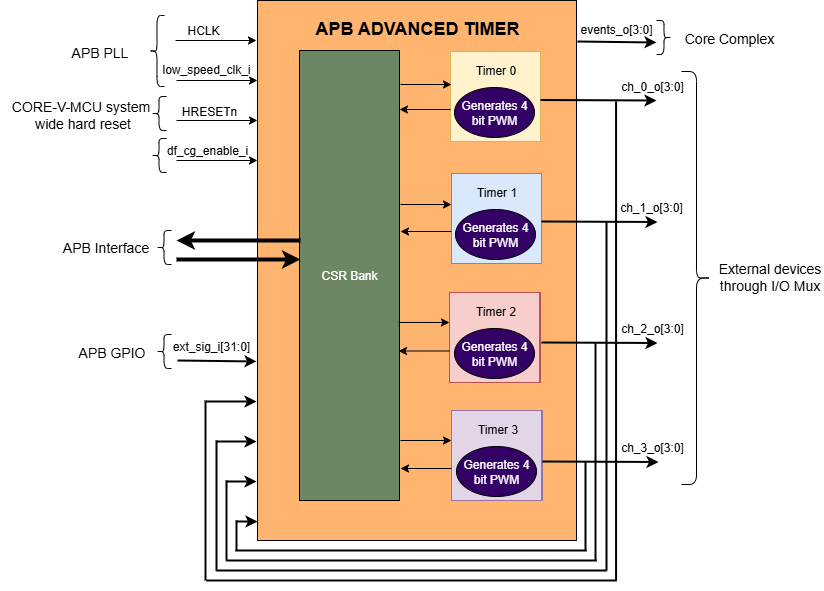

The diagram above was exported from draw.io. Its source (the exported page's mxGraphModel, read from the mxfile embedded in the PNG):
<mxGraphModel dx="2078" dy="693" grid="1" gridSize="10" guides="1" tooltips="1" connect="1" arrows="1" fold="1" page="1" pageScale="1" pageWidth="850" pageHeight="1100" background="none" math="0" shadow="0">
  <root>
    <mxCell id="0" />
    <mxCell id="1" parent="0" />
    <mxCell id="MbI5T3S4JHtCRNLYm4Tb-1" value="" style="rounded=0;whiteSpace=wrap;html=1;fillColor=#FFB570;" parent="1" vertex="1">
      <mxGeometry x="201" y="360" width="319" height="540" as="geometry" />
    </mxCell>
    <mxCell id="MbI5T3S4JHtCRNLYm4Tb-17" value="&lt;b&gt;&lt;font style=&quot;font-size: 18px;&quot;&gt;APB ADVANCED TIMER&lt;/font&gt;&lt;/b&gt;" style="text;strokeColor=none;align=center;fillColor=none;html=1;verticalAlign=middle;whiteSpace=wrap;rounded=0;" parent="1" vertex="1">
      <mxGeometry x="253" y="379" width="216" height="18" as="geometry" />
    </mxCell>
    <mxCell id="MbI5T3S4JHtCRNLYm4Tb-26" value="&lt;font style=&quot;font-size: 14px;&quot;&gt;External devices through I/O Mux&lt;/font&gt;" style="text;strokeColor=none;align=center;fillColor=none;html=1;verticalAlign=middle;whiteSpace=wrap;rounded=0;" parent="1" vertex="1">
      <mxGeometry x="659" y="621" width="109" height="30" as="geometry" />
    </mxCell>
    <mxCell id="MbI5T3S4JHtCRNLYm4Tb-28" value="&lt;font style=&quot;font-size: 14px;&quot;&gt;Core Complex&lt;/font&gt;" style="text;strokeColor=none;align=center;fillColor=none;html=1;verticalAlign=middle;whiteSpace=wrap;rounded=0;" parent="1" vertex="1">
      <mxGeometry x="618" y="383.5" width="110" height="28.5" as="geometry" />
    </mxCell>
    <mxCell id="MbI5T3S4JHtCRNLYm4Tb-29" value="&lt;font style=&quot;font-size: 14px;&quot;&gt;APB Interface&lt;/font&gt;" style="text;strokeColor=none;align=center;fillColor=none;html=1;verticalAlign=middle;whiteSpace=wrap;rounded=0;" parent="1" vertex="1">
      <mxGeometry y="587" width="99" height="39" as="geometry" />
    </mxCell>
    <mxCell id="OLv4WpEyGE2MXbCY0Sc--2" value="&lt;font style=&quot;color: rgb(255, 255, 255);&quot;&gt;CSR Bank&lt;/font&gt;" style="rounded=0;whiteSpace=wrap;html=1;fillColor=#6D8764;" parent="1" vertex="1">
      <mxGeometry x="243" y="410" width="100" height="450" as="geometry" />
    </mxCell>
    <mxCell id="OLv4WpEyGE2MXbCY0Sc--29" value="" style="group;fillColor=#fff2cc;strokeColor=#d6b656;" parent="1" vertex="1" connectable="0">
      <mxGeometry x="394" y="411" width="90" height="90" as="geometry" />
    </mxCell>
    <mxCell id="MbI5T3S4JHtCRNLYm4Tb-8" value="" style="whiteSpace=wrap;html=1;aspect=fixed;fillColor=#fff2cc;strokeColor=#d6b656;" parent="OLv4WpEyGE2MXbCY0Sc--29" vertex="1">
      <mxGeometry width="90" height="90" as="geometry" />
    </mxCell>
    <mxCell id="MbI5T3S4JHtCRNLYm4Tb-11" value="Timer 0" style="text;strokeColor=none;align=center;fillColor=none;html=1;verticalAlign=middle;whiteSpace=wrap;rounded=0;" parent="OLv4WpEyGE2MXbCY0Sc--29" vertex="1">
      <mxGeometry x="18" y="9" width="55" height="20" as="geometry" />
    </mxCell>
    <mxCell id="OLv4WpEyGE2MXbCY0Sc--21" value="&lt;font style=&quot;color: rgb(255, 255, 255);&quot;&gt;Generates 4 bit PWM&lt;/font&gt;" style="ellipse;whiteSpace=wrap;html=1;fillColor=#330066;" parent="OLv4WpEyGE2MXbCY0Sc--29" vertex="1">
      <mxGeometry x="4" y="36" width="80" height="50" as="geometry" />
    </mxCell>
    <mxCell id="OLv4WpEyGE2MXbCY0Sc--30" value="" style="group;fillColor=#f5f5f5;fontColor=#333333;strokeColor=#666666;" parent="1" vertex="1" connectable="0">
      <mxGeometry x="395" y="533" width="90" height="90" as="geometry" />
    </mxCell>
    <mxCell id="OLv4WpEyGE2MXbCY0Sc--31" value="" style="whiteSpace=wrap;html=1;aspect=fixed;fillColor=#dae8fc;strokeColor=#6c8ebf;" parent="OLv4WpEyGE2MXbCY0Sc--30" vertex="1">
      <mxGeometry width="90" height="90" as="geometry" />
    </mxCell>
    <mxCell id="OLv4WpEyGE2MXbCY0Sc--32" value="Timer 1" style="text;strokeColor=none;align=center;fillColor=none;html=1;verticalAlign=middle;whiteSpace=wrap;rounded=0;" parent="OLv4WpEyGE2MXbCY0Sc--30" vertex="1">
      <mxGeometry x="18" y="9" width="55" height="20" as="geometry" />
    </mxCell>
    <mxCell id="OLv4WpEyGE2MXbCY0Sc--33" value="&lt;font style=&quot;color: rgb(255, 255, 255);&quot;&gt;Generates 4 bit PWM&lt;/font&gt;" style="ellipse;whiteSpace=wrap;html=1;fillColor=#330066;" parent="OLv4WpEyGE2MXbCY0Sc--30" vertex="1">
      <mxGeometry x="4" y="36" width="80" height="50" as="geometry" />
    </mxCell>
    <mxCell id="OLv4WpEyGE2MXbCY0Sc--34" value="" style="group;fillColor=#f8cecc;strokeColor=#b85450;" parent="1" vertex="1" connectable="0">
      <mxGeometry x="394" y="652" width="90" height="90" as="geometry" />
    </mxCell>
    <mxCell id="OLv4WpEyGE2MXbCY0Sc--35" value="" style="whiteSpace=wrap;html=1;aspect=fixed;fillColor=#f8cecc;strokeColor=#b85450;" parent="OLv4WpEyGE2MXbCY0Sc--34" vertex="1">
      <mxGeometry x="-1" width="90" height="90" as="geometry" />
    </mxCell>
    <mxCell id="OLv4WpEyGE2MXbCY0Sc--36" value="Timer 2" style="text;strokeColor=none;align=center;fillColor=none;html=1;verticalAlign=middle;whiteSpace=wrap;rounded=0;" parent="OLv4WpEyGE2MXbCY0Sc--34" vertex="1">
      <mxGeometry x="18" y="9" width="55" height="20" as="geometry" />
    </mxCell>
    <mxCell id="OLv4WpEyGE2MXbCY0Sc--37" value="&lt;font style=&quot;color: rgb(255, 255, 255);&quot;&gt;Generates 4 bit PWM&lt;/font&gt;" style="ellipse;whiteSpace=wrap;html=1;fillColor=#330066;" parent="OLv4WpEyGE2MXbCY0Sc--34" vertex="1">
      <mxGeometry x="4" y="36" width="80" height="50" as="geometry" />
    </mxCell>
    <mxCell id="OLv4WpEyGE2MXbCY0Sc--38" value="" style="group;fillColor=#e1d5e7;strokeColor=#9673a6;" parent="1" vertex="1" connectable="0">
      <mxGeometry x="396" y="770" width="90" height="90" as="geometry" />
    </mxCell>
    <mxCell id="OLv4WpEyGE2MXbCY0Sc--39" value="" style="whiteSpace=wrap;html=1;aspect=fixed;fillColor=#e1d5e7;strokeColor=#9673a6;" parent="OLv4WpEyGE2MXbCY0Sc--38" vertex="1">
      <mxGeometry x="-1" width="90" height="90" as="geometry" />
    </mxCell>
    <mxCell id="OLv4WpEyGE2MXbCY0Sc--40" value="Timer 3" style="text;strokeColor=none;align=center;fillColor=none;html=1;verticalAlign=middle;whiteSpace=wrap;rounded=0;" parent="OLv4WpEyGE2MXbCY0Sc--38" vertex="1">
      <mxGeometry x="18" y="9" width="55" height="20" as="geometry" />
    </mxCell>
    <mxCell id="OLv4WpEyGE2MXbCY0Sc--41" value="&lt;font style=&quot;color: rgb(255, 255, 255);&quot;&gt;Generates 4 bit PWM&lt;/font&gt;" style="ellipse;whiteSpace=wrap;html=1;fillColor=#330066;" parent="OLv4WpEyGE2MXbCY0Sc--38" vertex="1">
      <mxGeometry x="4" y="36" width="80" height="50" as="geometry" />
    </mxCell>
    <mxCell id="OLv4WpEyGE2MXbCY0Sc--42" value="" style="endArrow=classic;html=1;rounded=0;strokeWidth=4;" parent="1" edge="1">
      <mxGeometry width="50" height="50" relative="1" as="geometry">
        <mxPoint x="244" y="600" as="sourcePoint" />
        <mxPoint x="120" y="600" as="targetPoint" />
      </mxGeometry>
    </mxCell>
    <mxCell id="OLv4WpEyGE2MXbCY0Sc--43" value="" style="endArrow=classic;html=1;rounded=0;strokeWidth=4;" parent="1" edge="1">
      <mxGeometry width="50" height="50" relative="1" as="geometry">
        <mxPoint x="120" y="619" as="sourcePoint" />
        <mxPoint x="244" y="619" as="targetPoint" />
      </mxGeometry>
    </mxCell>
    <mxCell id="OLv4WpEyGE2MXbCY0Sc--44" value="" style="endArrow=classic;html=1;rounded=0;strokeWidth=1;" parent="1" edge="1">
      <mxGeometry width="50" height="50" relative="1" as="geometry">
        <mxPoint x="119" y="400" as="sourcePoint" />
        <mxPoint x="200" y="400" as="targetPoint" />
      </mxGeometry>
    </mxCell>
    <mxCell id="OLv4WpEyGE2MXbCY0Sc--45" value="" style="endArrow=classic;html=1;rounded=0;strokeWidth=1;" parent="1" edge="1">
      <mxGeometry width="50" height="50" relative="1" as="geometry">
        <mxPoint x="120" y="440" as="sourcePoint" />
        <mxPoint x="201" y="440" as="targetPoint" />
      </mxGeometry>
    </mxCell>
    <mxCell id="OLv4WpEyGE2MXbCY0Sc--46" value="" style="endArrow=classic;html=1;rounded=0;strokeWidth=1;" parent="1" edge="1">
      <mxGeometry width="50" height="50" relative="1" as="geometry">
        <mxPoint x="120" y="480" as="sourcePoint" />
        <mxPoint x="201" y="480" as="targetPoint" />
      </mxGeometry>
    </mxCell>
    <mxCell id="OLv4WpEyGE2MXbCY0Sc--47" value="" style="endArrow=classic;html=1;rounded=0;strokeWidth=1;" parent="1" edge="1">
      <mxGeometry width="50" height="50" relative="1" as="geometry">
        <mxPoint x="120" y="520" as="sourcePoint" />
        <mxPoint x="201" y="520" as="targetPoint" />
      </mxGeometry>
    </mxCell>
    <mxCell id="OLv4WpEyGE2MXbCY0Sc--48" value="" style="endArrow=classic;html=1;rounded=0;strokeWidth=2;" parent="1" edge="1">
      <mxGeometry width="50" height="50" relative="1" as="geometry">
        <mxPoint x="484" y="459.5" as="sourcePoint" />
        <mxPoint x="600" y="460" as="targetPoint" />
      </mxGeometry>
    </mxCell>
    <mxCell id="OLv4WpEyGE2MXbCY0Sc--49" value="" style="endArrow=classic;html=1;rounded=0;strokeWidth=2;" parent="1" edge="1">
      <mxGeometry width="50" height="50" relative="1" as="geometry">
        <mxPoint x="485" y="581" as="sourcePoint" />
        <mxPoint x="601" y="581.5" as="targetPoint" />
      </mxGeometry>
    </mxCell>
    <mxCell id="OLv4WpEyGE2MXbCY0Sc--50" value="" style="endArrow=classic;html=1;rounded=0;strokeWidth=2;" parent="1" edge="1">
      <mxGeometry width="50" height="50" relative="1" as="geometry">
        <mxPoint x="485" y="702" as="sourcePoint" />
        <mxPoint x="601" y="702.5" as="targetPoint" />
      </mxGeometry>
    </mxCell>
    <mxCell id="OLv4WpEyGE2MXbCY0Sc--51" value="" style="endArrow=classic;html=1;rounded=0;strokeWidth=2;" parent="1" edge="1">
      <mxGeometry width="50" height="50" relative="1" as="geometry">
        <mxPoint x="486" y="821" as="sourcePoint" />
        <mxPoint x="602" y="821.5" as="targetPoint" />
      </mxGeometry>
    </mxCell>
    <mxCell id="OLv4WpEyGE2MXbCY0Sc--52" value="" style="endArrow=classic;html=1;rounded=0;strokeWidth=2;" parent="1" edge="1">
      <mxGeometry width="50" height="50" relative="1" as="geometry">
        <mxPoint x="521" y="401" as="sourcePoint" />
        <mxPoint x="600" y="402" as="targetPoint" />
      </mxGeometry>
    </mxCell>
    <mxCell id="OLv4WpEyGE2MXbCY0Sc--53" value="HCLK" style="text;strokeColor=none;align=center;fillColor=none;html=1;verticalAlign=middle;whiteSpace=wrap;rounded=0;" parent="1" vertex="1">
      <mxGeometry x="121" y="377" width="52" height="25" as="geometry" />
    </mxCell>
    <mxCell id="OLv4WpEyGE2MXbCY0Sc--54" value="low_speed_clk_i" style="text;strokeColor=none;align=center;fillColor=none;html=1;verticalAlign=middle;whiteSpace=wrap;rounded=0;" parent="1" vertex="1">
      <mxGeometry x="112" y="414" width="76" height="30" as="geometry" />
    </mxCell>
    <mxCell id="OLv4WpEyGE2MXbCY0Sc--55" value="HRESETn" style="text;strokeColor=none;align=center;fillColor=none;html=1;verticalAlign=middle;whiteSpace=wrap;rounded=0;" parent="1" vertex="1">
      <mxGeometry x="123" y="456" width="60" height="30" as="geometry" />
    </mxCell>
    <mxCell id="OLv4WpEyGE2MXbCY0Sc--56" value="df_cg_enable_i" style="text;strokeColor=none;align=center;fillColor=none;html=1;verticalAlign=middle;whiteSpace=wrap;rounded=0;" parent="1" vertex="1">
      <mxGeometry x="113" y="495" width="76" height="30" as="geometry" />
    </mxCell>
    <mxCell id="OLv4WpEyGE2MXbCY0Sc--57" value="" style="shape=curlyBracket;whiteSpace=wrap;html=1;rounded=1;flipH=1;labelPosition=right;verticalLabelPosition=middle;align=left;verticalAlign=middle;direction=west;" parent="1" vertex="1">
      <mxGeometry x="95" y="456" width="15" height="34" as="geometry" />
    </mxCell>
    <mxCell id="OLv4WpEyGE2MXbCY0Sc--58" value="" style="shape=curlyBracket;whiteSpace=wrap;html=1;rounded=1;flipH=1;labelPosition=right;verticalLabelPosition=middle;align=left;verticalAlign=middle;direction=west;" parent="1" vertex="1">
      <mxGeometry x="95" y="498" width="15" height="34" as="geometry" />
    </mxCell>
    <mxCell id="OLv4WpEyGE2MXbCY0Sc--59" value="" style="shape=curlyBracket;whiteSpace=wrap;html=1;rounded=1;flipH=1;labelPosition=right;verticalLabelPosition=middle;align=left;verticalAlign=middle;direction=west;" parent="1" vertex="1">
      <mxGeometry x="93" y="375" width="15" height="71" as="geometry" />
    </mxCell>
    <mxCell id="OLv4WpEyGE2MXbCY0Sc--60" value="" style="shape=curlyBracket;whiteSpace=wrap;html=1;rounded=1;flipH=1;labelPosition=right;verticalLabelPosition=middle;align=left;verticalAlign=middle;direction=west;" parent="1" vertex="1">
      <mxGeometry x="100" y="590" width="15" height="34" as="geometry" />
    </mxCell>
    <mxCell id="OLv4WpEyGE2MXbCY0Sc--61" value="" style="endArrow=classic;html=1;rounded=0;strokeWidth=2;" parent="1" edge="1">
      <mxGeometry width="50" height="50" relative="1" as="geometry">
        <mxPoint x="121" y="720" as="sourcePoint" />
        <mxPoint x="200" y="721" as="targetPoint" />
      </mxGeometry>
    </mxCell>
    <mxCell id="OLv4WpEyGE2MXbCY0Sc--62" value="" style="shape=curlyBracket;whiteSpace=wrap;html=1;rounded=1;flipH=1;labelPosition=right;verticalLabelPosition=middle;align=left;verticalAlign=middle;direction=west;" parent="1" vertex="1">
      <mxGeometry x="100" y="694" width="15" height="34" as="geometry" />
    </mxCell>
    <mxCell id="OLv4WpEyGE2MXbCY0Sc--63" value="ext_sig_i[3&lt;span style=&quot;background-color: transparent; color: light-dark(rgb(0, 0, 0), rgb(255, 255, 255));&quot;&gt;1:0]&lt;/span&gt;" style="text;strokeColor=none;align=center;fillColor=none;html=1;verticalAlign=middle;whiteSpace=wrap;rounded=0;" parent="1" vertex="1">
      <mxGeometry x="117" y="691" width="76" height="30" as="geometry" />
    </mxCell>
    <mxCell id="OLv4WpEyGE2MXbCY0Sc--64" value="&lt;font style=&quot;font-size: 14px;&quot;&gt;APB PLL&lt;/font&gt;" style="text;html=1;align=center;verticalAlign=middle;resizable=0;points=[];autosize=1;strokeColor=none;fillColor=none;fontSize=16;" parent="1" vertex="1">
      <mxGeometry x="3" y="396" width="80" height="30" as="geometry" />
    </mxCell>
    <mxCell id="OLv4WpEyGE2MXbCY0Sc--65" value="&lt;font style=&quot;font-size: 14px;&quot;&gt;CORE-V-MCU system&lt;/font&gt;&lt;div&gt;&lt;font style=&quot;font-size: 14px;&quot;&gt;&amp;nbsp;wide hard reset&lt;/font&gt;&lt;/div&gt;" style="text;html=1;align=center;verticalAlign=middle;resizable=0;points=[];autosize=1;strokeColor=none;fillColor=none;" parent="1" vertex="1">
      <mxGeometry x="-56" y="449" width="160" height="50" as="geometry" />
    </mxCell>
    <mxCell id="OLv4WpEyGE2MXbCY0Sc--66" value="&lt;font style=&quot;font-size: 14px;&quot;&gt;APB GPIO&lt;/font&gt;" style="text;html=1;align=center;verticalAlign=middle;resizable=0;points=[];autosize=1;strokeColor=none;fillColor=none;fontSize=16;" parent="1" vertex="1">
      <mxGeometry x="10" y="696" width="90" height="30" as="geometry" />
    </mxCell>
    <mxCell id="OLv4WpEyGE2MXbCY0Sc--67" value="ch_3_o[3&lt;span style=&quot;background-color: transparent; color: light-dark(rgb(0, 0, 0), rgb(255, 255, 255));&quot;&gt;:0]&lt;/span&gt;" style="text;strokeColor=none;align=center;fillColor=none;html=1;verticalAlign=middle;whiteSpace=wrap;rounded=0;" parent="1" vertex="1">
      <mxGeometry x="557.5" y="792" width="76" height="30" as="geometry" />
    </mxCell>
    <mxCell id="OLv4WpEyGE2MXbCY0Sc--68" value="ch_2_o[3&lt;span style=&quot;background-color: transparent; color: light-dark(rgb(0, 0, 0), rgb(255, 255, 255));&quot;&gt;:0]&lt;/span&gt;" style="text;strokeColor=none;align=center;fillColor=none;html=1;verticalAlign=middle;whiteSpace=wrap;rounded=0;" parent="1" vertex="1">
      <mxGeometry x="557.5" y="673" width="76" height="30" as="geometry" />
    </mxCell>
    <mxCell id="OLv4WpEyGE2MXbCY0Sc--69" value="ch_1_o[3&lt;span style=&quot;background-color: transparent; color: light-dark(rgb(0, 0, 0), rgb(255, 255, 255));&quot;&gt;:0]&lt;/span&gt;" style="text;strokeColor=none;align=center;fillColor=none;html=1;verticalAlign=middle;whiteSpace=wrap;rounded=0;" parent="1" vertex="1">
      <mxGeometry x="556.5" y="552" width="76" height="30" as="geometry" />
    </mxCell>
    <mxCell id="OLv4WpEyGE2MXbCY0Sc--70" value="ch_0_o[3&lt;span style=&quot;background-color: transparent; color: light-dark(rgb(0, 0, 0), rgb(255, 255, 255));&quot;&gt;:0]&lt;/span&gt;" style="text;strokeColor=none;align=center;fillColor=none;html=1;verticalAlign=middle;whiteSpace=wrap;rounded=0;" parent="1" vertex="1">
      <mxGeometry x="557.5" y="431" width="76" height="30" as="geometry" />
    </mxCell>
    <mxCell id="OLv4WpEyGE2MXbCY0Sc--71" value="events_o[3&lt;span style=&quot;background-color: transparent; color: light-dark(rgb(0, 0, 0), rgb(255, 255, 255));&quot;&gt;:0]&lt;/span&gt;" style="text;strokeColor=none;align=center;fillColor=none;html=1;verticalAlign=middle;whiteSpace=wrap;rounded=0;" parent="1" vertex="1">
      <mxGeometry x="522" y="374" width="76" height="30" as="geometry" />
    </mxCell>
    <mxCell id="OLv4WpEyGE2MXbCY0Sc--72" value="" style="shape=curlyBracket;whiteSpace=wrap;html=1;rounded=1;flipH=1;labelPosition=right;verticalLabelPosition=middle;align=left;verticalAlign=middle;direction=east;flipV=1;" parent="1" vertex="1">
      <mxGeometry x="625" y="431" width="30" height="413" as="geometry" />
    </mxCell>
    <mxCell id="OLv4WpEyGE2MXbCY0Sc--73" value="" style="shape=curlyBracket;whiteSpace=wrap;html=1;rounded=1;flipH=1;labelPosition=right;verticalLabelPosition=middle;align=left;verticalAlign=middle;direction=east;flipV=1;" parent="1" vertex="1">
      <mxGeometry x="600" y="380" width="15" height="34" as="geometry" />
    </mxCell>
    <mxCell id="OLv4WpEyGE2MXbCY0Sc--74" value="" style="endArrow=classic;html=1;rounded=0;strokeWidth=1;" parent="1" edge="1">
      <mxGeometry width="50" height="50" relative="1" as="geometry">
        <mxPoint x="344" y="444" as="sourcePoint" />
        <mxPoint x="395" y="444" as="targetPoint" />
      </mxGeometry>
    </mxCell>
    <mxCell id="OLv4WpEyGE2MXbCY0Sc--75" value="" style="endArrow=classic;html=1;rounded=0;strokeWidth=1;" parent="1" edge="1">
      <mxGeometry width="50" height="50" relative="1" as="geometry">
        <mxPoint x="394" y="469" as="sourcePoint" />
        <mxPoint x="343" y="469" as="targetPoint" />
      </mxGeometry>
    </mxCell>
    <mxCell id="OLv4WpEyGE2MXbCY0Sc--76" value="" style="endArrow=classic;html=1;rounded=0;strokeWidth=1;" parent="1" edge="1">
      <mxGeometry width="50" height="50" relative="1" as="geometry">
        <mxPoint x="344" y="564" as="sourcePoint" />
        <mxPoint x="395" y="564" as="targetPoint" />
      </mxGeometry>
    </mxCell>
    <mxCell id="OLv4WpEyGE2MXbCY0Sc--78" value="" style="endArrow=classic;html=1;rounded=0;strokeWidth=1;" parent="1" edge="1">
      <mxGeometry width="50" height="50" relative="1" as="geometry">
        <mxPoint x="342" y="682" as="sourcePoint" />
        <mxPoint x="393" y="682" as="targetPoint" />
      </mxGeometry>
    </mxCell>
    <mxCell id="OLv4WpEyGE2MXbCY0Sc--79" value="" style="endArrow=classic;html=1;rounded=0;strokeWidth=1;" parent="1" edge="1">
      <mxGeometry width="50" height="50" relative="1" as="geometry">
        <mxPoint x="344" y="800" as="sourcePoint" />
        <mxPoint x="395" y="800" as="targetPoint" />
      </mxGeometry>
    </mxCell>
    <mxCell id="OLv4WpEyGE2MXbCY0Sc--80" value="" style="endArrow=classic;html=1;rounded=0;strokeWidth=1;" parent="1" edge="1">
      <mxGeometry width="50" height="50" relative="1" as="geometry">
        <mxPoint x="395" y="828" as="sourcePoint" />
        <mxPoint x="344" y="828" as="targetPoint" />
      </mxGeometry>
    </mxCell>
    <mxCell id="OLv4WpEyGE2MXbCY0Sc--81" value="" style="endArrow=classic;html=1;rounded=0;strokeWidth=1;" parent="1" edge="1">
      <mxGeometry width="50" height="50" relative="1" as="geometry">
        <mxPoint x="393" y="710.5" as="sourcePoint" />
        <mxPoint x="342" y="710.5" as="targetPoint" />
      </mxGeometry>
    </mxCell>
    <mxCell id="OLv4WpEyGE2MXbCY0Sc--82" value="" style="endArrow=classic;html=1;rounded=0;strokeWidth=1;" parent="1" edge="1">
      <mxGeometry width="50" height="50" relative="1" as="geometry">
        <mxPoint x="395" y="591" as="sourcePoint" />
        <mxPoint x="344" y="591" as="targetPoint" />
      </mxGeometry>
    </mxCell>
    <mxCell id="QI3mMt-Od2Z3dF5HVIju-1" value="" style="endArrow=classic;html=1;rounded=0;strokeWidth=2;" edge="1" parent="1">
      <mxGeometry width="50" height="50" relative="1" as="geometry">
        <mxPoint x="180" y="881" as="sourcePoint" />
        <mxPoint x="201" y="881" as="targetPoint" />
      </mxGeometry>
    </mxCell>
    <mxCell id="QI3mMt-Od2Z3dF5HVIju-2" value="" style="endArrow=none;html=1;rounded=0;strokeWidth=2;" edge="1" parent="1">
      <mxGeometry width="50" height="50" relative="1" as="geometry">
        <mxPoint x="179" y="910" as="sourcePoint" />
        <mxPoint x="530" y="910" as="targetPoint" />
      </mxGeometry>
    </mxCell>
    <mxCell id="QI3mMt-Od2Z3dF5HVIju-3" value="" style="endArrow=none;html=1;rounded=0;strokeWidth=2;" edge="1" parent="1">
      <mxGeometry width="50" height="50" relative="1" as="geometry">
        <mxPoint x="529" y="910" as="sourcePoint" />
        <mxPoint x="529" y="822" as="targetPoint" />
      </mxGeometry>
    </mxCell>
    <mxCell id="QI3mMt-Od2Z3dF5HVIju-4" value="" style="endArrow=none;html=1;rounded=0;strokeWidth=2;" edge="1" parent="1">
      <mxGeometry width="50" height="50" relative="1" as="geometry">
        <mxPoint x="180" y="910" as="sourcePoint" />
        <mxPoint x="180" y="880" as="targetPoint" />
      </mxGeometry>
    </mxCell>
    <mxCell id="QI3mMt-Od2Z3dF5HVIju-5" value="" style="endArrow=classic;html=1;rounded=0;strokeWidth=2;" edge="1" parent="1">
      <mxGeometry width="50" height="50" relative="1" as="geometry">
        <mxPoint x="170" y="841" as="sourcePoint" />
        <mxPoint x="200" y="841" as="targetPoint" />
      </mxGeometry>
    </mxCell>
    <mxCell id="QI3mMt-Od2Z3dF5HVIju-6" value="" style="endArrow=none;html=1;rounded=0;strokeWidth=2;" edge="1" parent="1">
      <mxGeometry width="50" height="50" relative="1" as="geometry">
        <mxPoint x="170" y="920" as="sourcePoint" />
        <mxPoint x="170" y="840" as="targetPoint" />
      </mxGeometry>
    </mxCell>
    <mxCell id="QI3mMt-Od2Z3dF5HVIju-7" value="" style="endArrow=none;html=1;rounded=0;strokeWidth=2;" edge="1" parent="1">
      <mxGeometry width="50" height="50" relative="1" as="geometry">
        <mxPoint x="170" y="920" as="sourcePoint" />
        <mxPoint x="540" y="920" as="targetPoint" />
      </mxGeometry>
    </mxCell>
    <mxCell id="QI3mMt-Od2Z3dF5HVIju-8" value="" style="endArrow=none;html=1;rounded=0;strokeWidth=2;" edge="1" parent="1">
      <mxGeometry width="50" height="50" relative="1" as="geometry">
        <mxPoint x="539" y="920" as="sourcePoint" />
        <mxPoint x="539" y="703" as="targetPoint" />
      </mxGeometry>
    </mxCell>
    <mxCell id="QI3mMt-Od2Z3dF5HVIju-9" value="" style="endArrow=none;html=1;rounded=0;strokeWidth=2;" edge="1" parent="1">
      <mxGeometry width="50" height="50" relative="1" as="geometry">
        <mxPoint x="550" y="930" as="sourcePoint" />
        <mxPoint x="550" y="582" as="targetPoint" />
      </mxGeometry>
    </mxCell>
    <mxCell id="QI3mMt-Od2Z3dF5HVIju-10" value="" style="endArrow=none;html=1;rounded=0;strokeWidth=2;" edge="1" parent="1">
      <mxGeometry width="50" height="50" relative="1" as="geometry">
        <mxPoint x="559.57" y="940" as="sourcePoint" />
        <mxPoint x="559.57" y="461" as="targetPoint" />
      </mxGeometry>
    </mxCell>
    <mxCell id="QI3mMt-Od2Z3dF5HVIju-11" value="" style="endArrow=none;html=1;rounded=0;strokeWidth=2;" edge="1" parent="1">
      <mxGeometry width="50" height="50" relative="1" as="geometry">
        <mxPoint x="160" y="930" as="sourcePoint" />
        <mxPoint x="550" y="930" as="targetPoint" />
      </mxGeometry>
    </mxCell>
    <mxCell id="QI3mMt-Od2Z3dF5HVIju-12" value="" style="endArrow=none;html=1;rounded=0;strokeWidth=2;" edge="1" parent="1">
      <mxGeometry width="50" height="50" relative="1" as="geometry">
        <mxPoint x="150" y="940" as="sourcePoint" />
        <mxPoint x="560" y="940" as="targetPoint" />
      </mxGeometry>
    </mxCell>
    <mxCell id="QI3mMt-Od2Z3dF5HVIju-13" value="" style="endArrow=none;html=1;rounded=0;strokeWidth=2;" edge="1" parent="1">
      <mxGeometry width="50" height="50" relative="1" as="geometry">
        <mxPoint x="160" y="930" as="sourcePoint" />
        <mxPoint x="160" y="800" as="targetPoint" />
      </mxGeometry>
    </mxCell>
    <mxCell id="QI3mMt-Od2Z3dF5HVIju-14" value="" style="endArrow=none;html=1;rounded=0;strokeWidth=2;" edge="1" parent="1">
      <mxGeometry width="50" height="50" relative="1" as="geometry">
        <mxPoint x="149" y="940" as="sourcePoint" />
        <mxPoint x="149" y="760" as="targetPoint" />
      </mxGeometry>
    </mxCell>
    <mxCell id="QI3mMt-Od2Z3dF5HVIju-15" value="" style="endArrow=classic;html=1;rounded=0;strokeWidth=2;" edge="1" parent="1">
      <mxGeometry width="50" height="50" relative="1" as="geometry">
        <mxPoint x="160" y="801" as="sourcePoint" />
        <mxPoint x="200" y="801" as="targetPoint" />
      </mxGeometry>
    </mxCell>
    <mxCell id="QI3mMt-Od2Z3dF5HVIju-16" value="" style="endArrow=classic;html=1;rounded=0;strokeWidth=2;" edge="1" parent="1">
      <mxGeometry width="50" height="50" relative="1" as="geometry">
        <mxPoint x="150" y="761" as="sourcePoint" />
        <mxPoint x="200" y="761" as="targetPoint" />
      </mxGeometry>
    </mxCell>
    <mxCell id="QI3mMt-Od2Z3dF5HVIju-17" value="" style="rounded=0;whiteSpace=wrap;html=1;fontColor=#FFFFFF;strokeColor=#FFFFFF;" vertex="1" parent="1">
      <mxGeometry x="290" y="949" width="91" as="geometry" />
    </mxCell>
  </root>
</mxGraphModel>